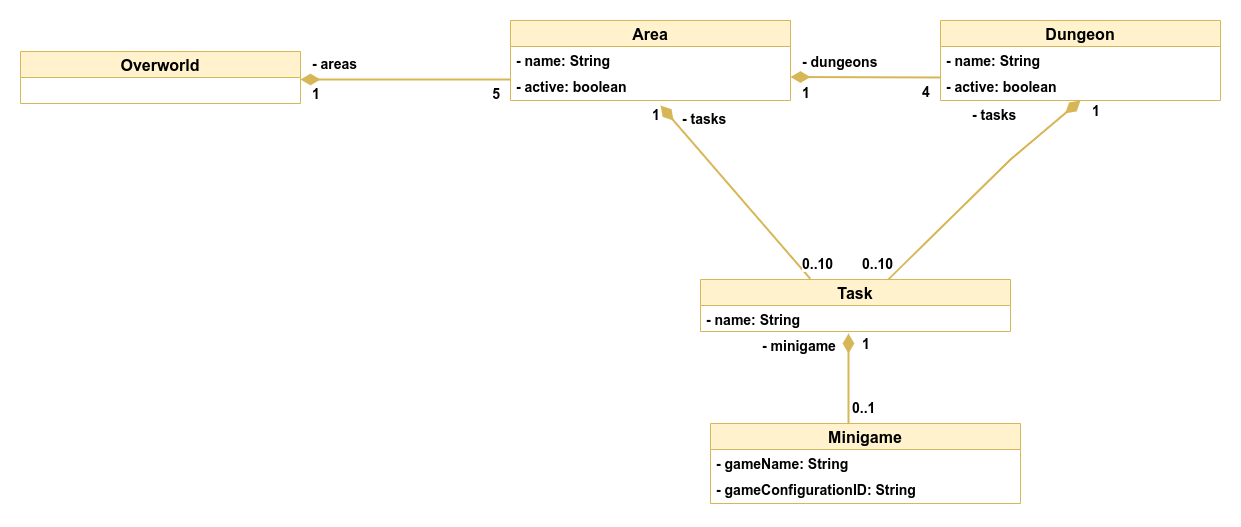

The diagram above was exported from draw.io. Its source (the exported page's mxGraphModel, read from the mxfile embedded in the PNG):
<mxGraphModel dx="1348" dy="816" grid="1" gridSize="10" guides="1" tooltips="1" connect="1" arrows="1" fold="1" page="1" pageScale="1" pageWidth="3300" pageHeight="4681" math="0" shadow="0">
  <root>
    <mxCell id="0" />
    <mxCell id="1" parent="0" />
    <mxCell id="BtccCzZOTt9qQ274DKxD-7" value="Overworld" style="swimlane;fontStyle=1;childLayout=stackLayout;horizontal=1;startSize=26;fillColor=#fff2cc;horizontalStack=0;resizeParent=1;resizeParentMax=0;resizeLast=0;collapsible=1;marginBottom=0;strokeColor=#d6b656;fontSize=16;" parent="1" vertex="1">
      <mxGeometry x="630" y="1092" width="280" height="52" as="geometry" />
    </mxCell>
    <mxCell id="Ps4X49qzIkRpTnY57xYK-1" value="Area" style="swimlane;fontStyle=1;childLayout=stackLayout;horizontal=1;startSize=26;fillColor=#fff2cc;horizontalStack=0;resizeParent=1;resizeParentMax=0;resizeLast=0;collapsible=1;marginBottom=0;strokeColor=#d6b656;fontSize=16;" parent="1" vertex="1">
      <mxGeometry x="1120" y="1061" width="280" height="80" as="geometry" />
    </mxCell>
    <mxCell id="Ps4X49qzIkRpTnY57xYK-2" value="- name: String " style="text;strokeColor=none;fillColor=none;align=left;verticalAlign=top;spacingLeft=4;spacingRight=4;overflow=hidden;rotatable=0;points=[[0,0.5],[1,0.5]];portConstraint=eastwest;fontStyle=1;fontSize=14;" parent="Ps4X49qzIkRpTnY57xYK-1" vertex="1">
      <mxGeometry y="26" width="280" height="26" as="geometry" />
    </mxCell>
    <mxCell id="Ps4X49qzIkRpTnY57xYK-3" value="- active: boolean" style="text;strokeColor=none;fillColor=none;align=left;verticalAlign=top;spacingLeft=4;spacingRight=4;overflow=hidden;rotatable=0;points=[[0,0.5],[1,0.5]];portConstraint=eastwest;fontStyle=1;fontSize=14;" parent="Ps4X49qzIkRpTnY57xYK-1" vertex="1">
      <mxGeometry y="52" width="280" height="28" as="geometry" />
    </mxCell>
    <mxCell id="Ps4X49qzIkRpTnY57xYK-7" value="5" style="resizable=0;html=1;align=right;verticalAlign=top;labelBackgroundColor=#ffffff;fontSize=14;fontStyle=1" parent="1" connectable="0" vertex="1">
      <mxGeometry x="1110.0000004554654" y="1119.9980030372403" as="geometry" />
    </mxCell>
    <mxCell id="Ps4X49qzIkRpTnY57xYK-9" value="" style="endArrow=none;html=1;endSize=12;startArrow=diamondThin;startSize=14;startFill=1;strokeWidth=2;fontSize=14;fillColor=#fff2cc;strokeColor=#d6b656;endFill=0;fontStyle=1;rounded=0;" parent="1" edge="1">
      <mxGeometry relative="1" as="geometry">
        <mxPoint x="910" y="1120" as="sourcePoint" />
        <mxPoint x="1120" y="1120" as="targetPoint" />
        <Array as="points">
          <mxPoint x="1120" y="1120" />
        </Array>
      </mxGeometry>
    </mxCell>
    <mxCell id="Ps4X49qzIkRpTnY57xYK-10" value="1" style="resizable=0;html=1;align=left;verticalAlign=top;labelBackgroundColor=#ffffff;fontSize=14;fontStyle=1" parent="Ps4X49qzIkRpTnY57xYK-9" connectable="0" vertex="1">
      <mxGeometry x="-1" relative="1" as="geometry">
        <mxPoint x="10" as="offset" />
      </mxGeometry>
    </mxCell>
    <mxCell id="Ps4X49qzIkRpTnY57xYK-14" value="Dungeon" style="swimlane;fontStyle=1;childLayout=stackLayout;horizontal=1;startSize=26;fillColor=#fff2cc;horizontalStack=0;resizeParent=1;resizeParentMax=0;resizeLast=0;collapsible=1;marginBottom=0;strokeColor=#d6b656;fontSize=16;" parent="1" vertex="1">
      <mxGeometry x="1550" y="1061" width="280" height="80" as="geometry" />
    </mxCell>
    <mxCell id="Ps4X49qzIkRpTnY57xYK-15" value="- name: String " style="text;strokeColor=none;fillColor=none;align=left;verticalAlign=top;spacingLeft=4;spacingRight=4;overflow=hidden;rotatable=0;points=[[0,0.5],[1,0.5]];portConstraint=eastwest;fontStyle=1;fontSize=14;" parent="Ps4X49qzIkRpTnY57xYK-14" vertex="1">
      <mxGeometry y="26" width="280" height="26" as="geometry" />
    </mxCell>
    <mxCell id="Ps4X49qzIkRpTnY57xYK-16" value="- active: boolean" style="text;strokeColor=none;fillColor=none;align=left;verticalAlign=top;spacingLeft=4;spacingRight=4;overflow=hidden;rotatable=0;points=[[0,0.5],[1,0.5]];portConstraint=eastwest;fontStyle=1;fontSize=14;" parent="Ps4X49qzIkRpTnY57xYK-14" vertex="1">
      <mxGeometry y="52" width="280" height="28" as="geometry" />
    </mxCell>
    <mxCell id="Ps4X49qzIkRpTnY57xYK-19" value="" style="endArrow=none;html=1;endSize=12;startArrow=diamondThin;startSize=14;startFill=1;strokeWidth=2;fontSize=14;fillColor=#fff2cc;strokeColor=#d6b656;endFill=0;fontStyle=1;rounded=0;" parent="1" edge="1">
      <mxGeometry relative="1" as="geometry">
        <mxPoint x="1400" y="1117.5" as="sourcePoint" />
        <mxPoint x="1550" y="1118" as="targetPoint" />
        <Array as="points" />
      </mxGeometry>
    </mxCell>
    <mxCell id="Ps4X49qzIkRpTnY57xYK-20" value="1" style="resizable=0;html=1;align=left;verticalAlign=top;labelBackgroundColor=#ffffff;fontSize=14;fontStyle=1" parent="Ps4X49qzIkRpTnY57xYK-19" connectable="0" vertex="1">
      <mxGeometry x="-1" relative="1" as="geometry">
        <mxPoint x="10" y="1" as="offset" />
      </mxGeometry>
    </mxCell>
    <mxCell id="Ps4X49qzIkRpTnY57xYK-21" value="4" style="resizable=0;html=1;align=left;verticalAlign=top;labelBackgroundColor=#ffffff;fontSize=14;fontStyle=1" parent="1" connectable="0" vertex="1">
      <mxGeometry x="1530" y="1118" as="geometry" />
    </mxCell>
    <mxCell id="Ps4X49qzIkRpTnY57xYK-22" value="&lt;div style=&quot;text-align: right&quot;&gt;&lt;font face=&quot;helvetica&quot;&gt;&lt;span style=&quot;font-size: 14px ; background-color: rgb(255 , 255 , 255)&quot;&gt;&lt;b&gt;- areas&lt;/b&gt;&lt;/span&gt;&lt;/font&gt;&lt;/div&gt;" style="text;whiteSpace=wrap;html=1;" parent="1" vertex="1">
      <mxGeometry x="920" y="1090" width="120" height="30" as="geometry" />
    </mxCell>
    <mxCell id="Ps4X49qzIkRpTnY57xYK-23" value="&lt;span style=&quot;color: rgb(0 , 0 , 0) ; font-family: &amp;#34;helvetica&amp;#34; ; font-size: 14px ; font-style: normal ; font-weight: 700 ; letter-spacing: normal ; text-align: right ; text-indent: 0px ; text-transform: none ; word-spacing: 0px ; background-color: rgb(255 , 255 , 255) ; display: inline ; float: none&quot;&gt;- dungeons&lt;/span&gt;" style="text;whiteSpace=wrap;html=1;" parent="1" vertex="1">
      <mxGeometry x="1410" y="1088" width="120" height="30" as="geometry" />
    </mxCell>
    <mxCell id="Ps4X49qzIkRpTnY57xYK-24" value="Task" style="swimlane;fontStyle=1;childLayout=stackLayout;horizontal=1;startSize=26;fillColor=#fff2cc;horizontalStack=0;resizeParent=1;resizeParentMax=0;resizeLast=0;collapsible=1;marginBottom=0;strokeColor=#d6b656;fontSize=16;" parent="1" vertex="1">
      <mxGeometry x="1310" y="1320" width="310" height="52" as="geometry" />
    </mxCell>
    <mxCell id="Ps4X49qzIkRpTnY57xYK-25" value="- name: String " style="text;strokeColor=none;fillColor=none;align=left;verticalAlign=top;spacingLeft=4;spacingRight=4;overflow=hidden;rotatable=0;points=[[0,0.5],[1,0.5]];portConstraint=eastwest;fontStyle=1;fontSize=14;" parent="Ps4X49qzIkRpTnY57xYK-24" vertex="1">
      <mxGeometry y="26" width="310" height="26" as="geometry" />
    </mxCell>
    <mxCell id="Ps4X49qzIkRpTnY57xYK-30" value="" style="endArrow=none;html=1;endSize=12;startArrow=diamondThin;startSize=14;startFill=1;strokeWidth=2;fontSize=14;fillColor=#fff2cc;strokeColor=#d6b656;endFill=0;fontStyle=1;rounded=0;entryX=0.354;entryY=-0.015;entryDx=0;entryDy=0;exitX=0.536;exitY=1.179;exitDx=0;exitDy=0;exitPerimeter=0;entryPerimeter=0;" parent="1" source="Ps4X49qzIkRpTnY57xYK-3" target="Ps4X49qzIkRpTnY57xYK-24" edge="1">
      <mxGeometry relative="1" as="geometry">
        <mxPoint x="1270.08" y="1191.012" as="sourcePoint" />
        <mxPoint x="1810" y="1310.5" as="targetPoint" />
        <Array as="points" />
      </mxGeometry>
    </mxCell>
    <mxCell id="Ps4X49qzIkRpTnY57xYK-31" value="1" style="resizable=0;html=1;align=left;verticalAlign=top;labelBackgroundColor=#ffffff;fontSize=14;fontStyle=1" parent="Ps4X49qzIkRpTnY57xYK-30" connectable="0" vertex="1">
      <mxGeometry x="-1" relative="1" as="geometry">
        <mxPoint x="-10" y="-5" as="offset" />
      </mxGeometry>
    </mxCell>
    <mxCell id="Ps4X49qzIkRpTnY57xYK-32" value="" style="endArrow=none;html=1;endSize=12;startArrow=diamondThin;startSize=14;startFill=1;strokeWidth=2;fontSize=14;fillColor=#fff2cc;strokeColor=#d6b656;endFill=0;fontStyle=1;rounded=0;entryX=0.607;entryY=-0.007;entryDx=0;entryDy=0;exitX=1;exitY=0;exitDx=0;exitDy=0;entryPerimeter=0;" parent="1" source="Ps4X49qzIkRpTnY57xYK-34" target="Ps4X49qzIkRpTnY57xYK-24" edge="1">
      <mxGeometry relative="1" as="geometry">
        <mxPoint x="1700.08" y="1190.004" as="sourcePoint" />
        <mxPoint x="1759.52" y="1346.95" as="targetPoint" />
        <Array as="points">
          <mxPoint x="1620" y="1200" />
        </Array>
      </mxGeometry>
    </mxCell>
    <mxCell id="Ps4X49qzIkRpTnY57xYK-33" value="1" style="resizable=0;html=1;align=left;verticalAlign=top;labelBackgroundColor=#ffffff;fontSize=14;fontStyle=1" parent="Ps4X49qzIkRpTnY57xYK-32" connectable="0" vertex="1">
      <mxGeometry x="-1" relative="1" as="geometry">
        <mxPoint x="10" y="-4" as="offset" />
      </mxGeometry>
    </mxCell>
    <mxCell id="Ps4X49qzIkRpTnY57xYK-34" value="&lt;span style=&quot;color: rgb(0 , 0 , 0) ; font-family: &amp;#34;helvetica&amp;#34; ; font-size: 14px ; font-style: normal ; font-weight: 700 ; letter-spacing: normal ; text-align: right ; text-indent: 0px ; text-transform: none ; word-spacing: 0px ; background-color: rgb(255 , 255 , 255) ; display: inline ; float: none&quot;&gt;- tasks&lt;/span&gt;" style="text;whiteSpace=wrap;html=1;" parent="1" vertex="1">
      <mxGeometry x="1580" y="1141" width="110" height="24" as="geometry" />
    </mxCell>
    <mxCell id="Ps4X49qzIkRpTnY57xYK-35" value="&lt;span style=&quot;color: rgb(0 , 0 , 0) ; font-family: &amp;#34;helvetica&amp;#34; ; font-size: 14px ; font-style: normal ; font-weight: 700 ; letter-spacing: normal ; text-align: right ; text-indent: 0px ; text-transform: none ; word-spacing: 0px ; background-color: rgb(255 , 255 , 255) ; display: inline ; float: none&quot;&gt;- tasks&lt;/span&gt;" style="text;whiteSpace=wrap;html=1;" parent="1" vertex="1">
      <mxGeometry x="1290" y="1145" width="120" height="30" as="geometry" />
    </mxCell>
    <mxCell id="Ps4X49qzIkRpTnY57xYK-42" value="0..10" style="resizable=0;html=1;align=left;verticalAlign=top;labelBackgroundColor=#ffffff;fontSize=14;fontStyle=1" parent="1" connectable="0" vertex="1">
      <mxGeometry x="1410" y="1290.002" as="geometry" />
    </mxCell>
    <mxCell id="Ps4X49qzIkRpTnY57xYK-43" value="0..10" style="resizable=0;html=1;align=left;verticalAlign=top;labelBackgroundColor=#ffffff;fontSize=14;fontStyle=1" parent="1" connectable="0" vertex="1">
      <mxGeometry x="1470" y="1290.002" as="geometry" />
    </mxCell>
    <mxCell id="Ps4X49qzIkRpTnY57xYK-44" value="Minigame" style="swimlane;fontStyle=1;childLayout=stackLayout;horizontal=1;startSize=26;fillColor=#fff2cc;horizontalStack=0;resizeParent=1;resizeParentMax=0;resizeLast=0;collapsible=1;marginBottom=0;strokeColor=#d6b656;fontSize=16;" parent="1" vertex="1">
      <mxGeometry x="1320" y="1464" width="310" height="80" as="geometry" />
    </mxCell>
    <mxCell id="Ps4X49qzIkRpTnY57xYK-45" value="- gameName: String" style="text;strokeColor=none;fillColor=none;align=left;verticalAlign=top;spacingLeft=4;spacingRight=4;overflow=hidden;rotatable=0;points=[[0,0.5],[1,0.5]];portConstraint=eastwest;fontStyle=1;fontSize=14;" parent="Ps4X49qzIkRpTnY57xYK-44" vertex="1">
      <mxGeometry y="26" width="310" height="26" as="geometry" />
    </mxCell>
    <mxCell id="Ps4X49qzIkRpTnY57xYK-46" value="- gameConfigurationID: String" style="text;strokeColor=none;fillColor=none;align=left;verticalAlign=top;spacingLeft=4;spacingRight=4;overflow=hidden;rotatable=0;points=[[0,0.5],[1,0.5]];portConstraint=eastwest;fontStyle=1;fontSize=14;" parent="Ps4X49qzIkRpTnY57xYK-44" vertex="1">
      <mxGeometry y="52" width="310" height="28" as="geometry" />
    </mxCell>
    <mxCell id="Ps4X49qzIkRpTnY57xYK-50" value="" style="endArrow=none;html=1;endSize=12;startArrow=diamondThin;startSize=14;startFill=1;strokeWidth=2;fontSize=14;fillColor=#fff2cc;strokeColor=#d6b656;endFill=0;fontStyle=1;rounded=0;entryX=0.607;entryY=-0.007;entryDx=0;entryDy=0;entryPerimeter=0;" parent="1" edge="1">
      <mxGeometry relative="1" as="geometry">
        <mxPoint x="1458" y="1374" as="sourcePoint" />
        <mxPoint x="1458" y="1463.9979999999998" as="targetPoint" />
        <Array as="points" />
      </mxGeometry>
    </mxCell>
    <mxCell id="Ps4X49qzIkRpTnY57xYK-51" value="1" style="resizable=0;html=1;align=left;verticalAlign=top;labelBackgroundColor=#ffffff;fontSize=14;fontStyle=1" parent="Ps4X49qzIkRpTnY57xYK-50" connectable="0" vertex="1">
      <mxGeometry x="-1" relative="1" as="geometry">
        <mxPoint x="12" y="-4" as="offset" />
      </mxGeometry>
    </mxCell>
    <mxCell id="Ps4X49qzIkRpTnY57xYK-52" value="0..1" style="resizable=0;html=1;align=left;verticalAlign=top;labelBackgroundColor=#ffffff;fontSize=14;fontStyle=1" parent="1" connectable="0" vertex="1">
      <mxGeometry x="1460" y="1434.002" as="geometry" />
    </mxCell>
    <mxCell id="Ps4X49qzIkRpTnY57xYK-53" value="&lt;span style=&quot;color: rgb(0 , 0 , 0) ; font-family: &amp;#34;helvetica&amp;#34; ; font-size: 14px ; font-style: normal ; font-weight: 700 ; letter-spacing: normal ; text-align: right ; text-indent: 0px ; text-transform: none ; word-spacing: 0px ; background-color: rgb(255 , 255 , 255) ; display: inline ; float: none&quot;&gt;- minigame&lt;/span&gt;" style="text;whiteSpace=wrap;html=1;" parent="1" vertex="1">
      <mxGeometry x="1370" y="1372" width="80" height="30" as="geometry" />
    </mxCell>
  </root>
</mxGraphModel>